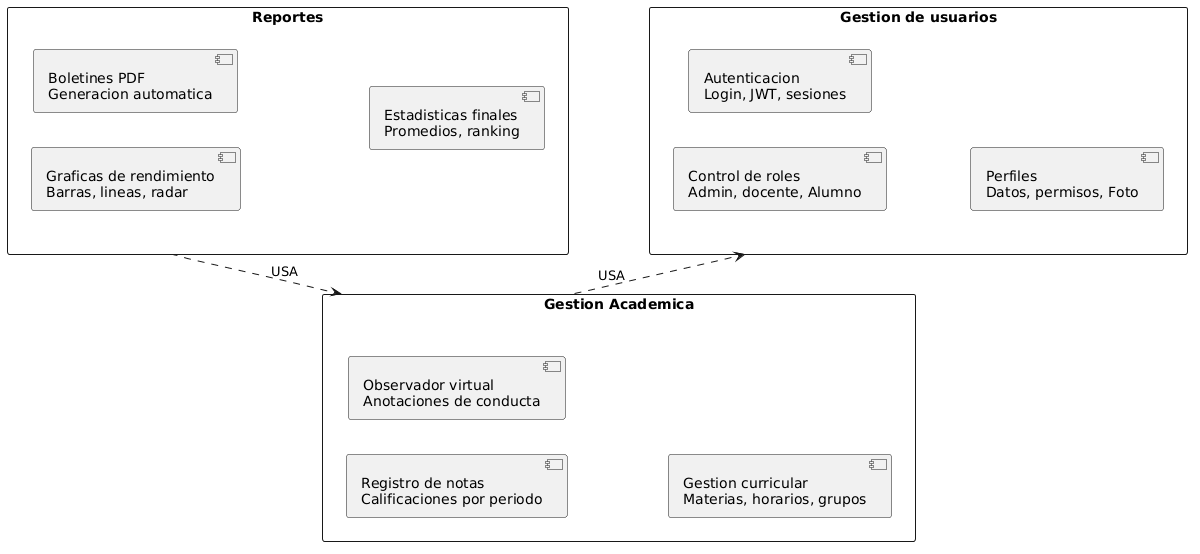

The diagram above was rendered by PlantUML. Its source (embedded in the PNG):
@startuml
skinparam packageStyle rectangle
left to right direction

package "Reportes" {
  [Boletines PDF\nGeneracion automatica] as R1
  [Graficas de rendimiento\nBarras, lineas, radar] as R2
  [Estadisticas finales\nPromedios, ranking] as R3
}

package "Gestion Academica" {
  [Registro de notas\nCalificaciones por periodo] as G1
  [Observador virtual\nAnotaciones de conducta] as G2
  [Gestion curricular\nMaterias, horarios, grupos] as G3
}

package "Gestion de usuarios" {
  [Control de roles\nAdmin, docente, Alumno] as U1
  [Autenticacion\nLogin, JWT, sesiones] as U2
  [Perfiles\nDatos, permisos, Foto] as U3
}

"Reportes" ..> "Gestion Academica" : USA
"Gestion Academica" ..> "Gestion de usuarios" : USA
@enduml